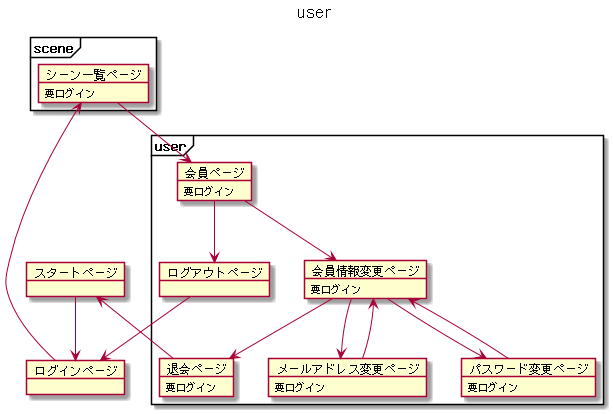

The diagram above was rendered by PlantUML. Its source (embedded in the PNG):
@startuml

title user

Object スタートページ
Object ログインページ

package "scene" <<frame>> {
    Object シーン一覧ページ
}

package "user" <<frame>> {
    Object 会員ページ
    Object ログアウトページ

    Object 会員情報変更ページ
    Object パスワード変更ページ
    Object メールアドレス変更ページ
    Object 退会ページ
}


シーン一覧ページ : 要ログイン
会員ページ : 要ログイン
会員情報変更ページ : 要ログイン
メールアドレス変更ページ : 要ログイン
パスワード変更ページ : 要ログイン
退会ページ : 要ログイン

スタートページ --> ログインページ
ログインページ --> シーン一覧ページ

シーン一覧ページ --> 会員ページ
会員ページ --> 会員情報変更ページ
会員情報変更ページ --> メールアドレス変更ページ
会員情報変更ページ --> パスワード変更ページ
会員情報変更ページ --> 退会ページ
メールアドレス変更ページ --> 会員情報変更ページ
パスワード変更ページ --> 会員情報変更ページ

会員ページ --> ログアウトページ
ログアウトページ --> ログインページ

退会ページ -down-> スタートページ

@enduml